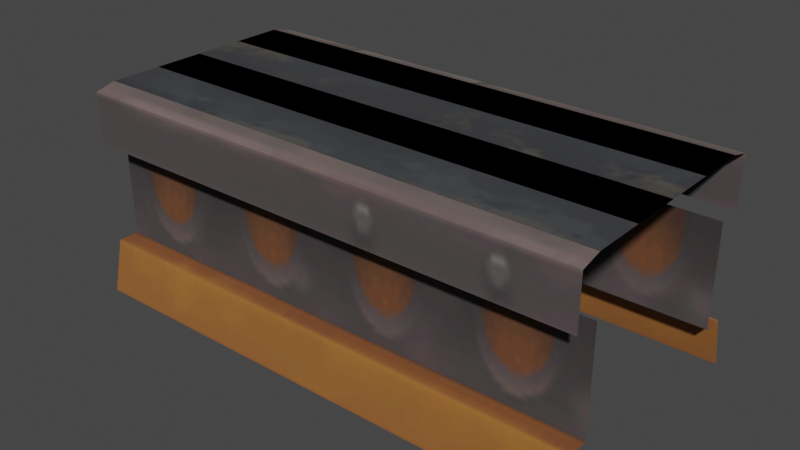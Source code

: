 # Source: conveyor_x2_1.blend  (saved by Blender 3.4.6; exported with 4.5.12 LTS)
import bpy
from mathutils import Matrix  # noqa: F401  (used for matrix-valued properties, if any)

bpy.ops.wm.read_factory_settings(use_empty=True)
scene = bpy.context.scene
scene.name = 'Scene'

# ---- collections
col_collection = bpy.data.collections.new('Collection'); scene.collection.children.link(col_collection)

# ---- images (referenced by path relative to the original .blend; pixels are not part of the script)
import os
ASSET_DIR = os.environ.get("B2B_ASSET_DIR", "")  # directory of the original .blend (textures are referenced by path, not embedded)
HERE = os.path.dirname(os.path.abspath(__file__))  # packed textures are extracted next to this script under _unpacked/

def load_image(name, relpath, width, height, colorspace="sRGB"):
    """Load a texture the original file referenced (path relative to the .blend, or extracted next to this script)."""
    p = next((c for c in (os.path.join(HERE, relpath), os.path.join(ASSET_DIR, relpath)) if relpath and os.path.exists(c)), "")
    if p:
        img = bpy.data.images.load(p, check_existing=True)
        img.name = name
    else:  # same state as the original file: an image datablock whose file is absent (Cycles renders it pink)
        img = bpy.data.images.new(name, width, height)
        img.source = "FILE"
        img.filepath = "//" + (relpath or name)
    img.colorspace_settings.name = colorspace
    return img
img_image_0 = load_image('Image_0', '_unpacked/Image_0.e76a8254.png', 256, 128, 'sRGB')
img_image_1 = load_image('Image_1', '_unpacked/Image_1.2bf9854b.png', 256, 64, 'sRGB')

# ---- materials (node trees are filled in below, after node groups)
mat_countertop_01 = bpy.data.materials.new('countertop_01')
mat_countertop_01.use_backface_culling = True
mat_countertop_01.use_transparent_shadow = False
mat_conveyorbelt = bpy.data.materials.new('conveyorbelt')
mat_conveyorbelt.use_backface_culling = True
mat_conveyorbelt.use_transparent_shadow = False

# ---- material node trees
mat_countertop_01.use_nodes = True; mat_countertop_01.node_tree.nodes.clear()
_N = mat_countertop_01.node_tree.nodes; _L = mat_countertop_01.node_tree.links
n0 = _N.new('ShaderNodeBsdfPrincipled'); n0.name = 'Principled BSDF'; n0.location = (10, 300)
n0.distribution = 'GGX'
n0.subsurface_method = 'RANDOM_WALK_SKIN'
n0.inputs[2].default_value = 1.0
n0.inputs[27].default_value = (0.0, 0.0, 0.0, 1.0)
n0.inputs[28].default_value = 1.0
n1 = _N.new('ShaderNodeOutputMaterial'); n1.name = 'Material Output'; n1.location = (320, 270)
n2 = _N.new('ShaderNodeTexImage'); n2.name = 'Image Texture'; n2.location = (-440, 210)
n2.label = 'BASE COLOR'
n2.image = img_image_0
_L.new(n0.outputs[0], n1.inputs[0])
_L.new(n2.outputs[0], n0.inputs[0])
_L.new(n2.outputs[1], n0.inputs[4])
n1.is_active_output = True
mat_conveyorbelt.use_nodes = True; mat_conveyorbelt.node_tree.nodes.clear()
_N = mat_conveyorbelt.node_tree.nodes; _L = mat_conveyorbelt.node_tree.links
n0 = _N.new('ShaderNodeBsdfPrincipled'); n0.name = 'Principled BSDF'; n0.location = (10, 300)
n0.distribution = 'GGX'
n0.subsurface_method = 'RANDOM_WALK_SKIN'
n0.inputs[2].default_value = 1.0
n0.inputs[27].default_value = (0.0, 0.0, 0.0, 1.0)
n0.inputs[28].default_value = 1.0
n1 = _N.new('ShaderNodeOutputMaterial'); n1.name = 'Material Output'; n1.location = (320, 270)
n2 = _N.new('ShaderNodeTexImage'); n2.name = 'Image Texture'; n2.location = (-440, 210)
n2.label = 'BASE COLOR'
n2.image = img_image_1
_L.new(n0.outputs[0], n1.inputs[0])
_L.new(n2.outputs[0], n0.inputs[0])
_L.new(n2.outputs[1], n0.inputs[4])
n1.is_active_output = True

# ---- world
world_world = bpy.data.worlds.new('World'); scene.world = world_world
world_world.use_nodes = True; world_world.node_tree.nodes.clear()
_N = world_world.node_tree.nodes; _L = world_world.node_tree.links
n0 = _N.new('ShaderNodeOutputWorld'); n0.name = 'World Output'; n0.location = (300, 300)
n1 = _N.new('ShaderNodeBackground'); n1.name = 'Background'; n1.location = (10, 300)
n1.inputs[0].default_value = (0.05088, 0.05088, 0.05088, 1.0)
_L.new(n1.outputs[0], n0.inputs[0])
n0.is_active_output = True
world_world.color = (0.05088, 0.05088, 0.05088)
world_world.use_sun_shadow = False
world_world.sun_shadow_jitter_overblur = 0.0

# ---- meshes
me_rsrc_world_prop_clockworks_factory_conveyor_x2_01_meshnodes__co = bpy.data.meshes.new('rsrc.world.prop.clockworks.factory.conveyor_x2_01-MeshNodes["co')
me_rsrc_world_prop_clockworks_factory_conveyor_x2_01_meshnodes__co.from_pydata([(-0.5, -0.2, -0.46), (1.5, -0.2, -0.46), (-0.5, -0.2, -0.38), (-0.5, 0.0, -0.504), (1.5, 0.0, -0.504), (1.5, -0.2, -0.38), (1.5, -0.6, -0.38), (-0.5, -0.6, -0.38), (-0.5, -0.6, -0.48), (1.5, -0.6, -0.48), (1.5, -0.2, 0.46), (1.5, 0.0, 0.504), (-0.5, 0.0, 0.504), (-0.5, -0.2, 0.46), (1.5, -0.2, 0.38), (-0.5, -0.2, 0.38), (-0.5, -0.6, 0.38), (1.5, -0.6, 0.38), (1.5, -0.6, 0.48), (-0.5, -0.6, 0.48), (-0.5, -0.8, 0.48), (1.5, -0.8, 0.48), (-0.5, -0.8, -0.48), (1.5, -0.8, -0.48), (1.5, -0.82, -0.4), (-0.5, -0.82, -0.4), (-0.5, -0.82, 0.4), (1.5, -0.82, 0.4)], [], [(0, 1, 5), (5, 2, 0), (3, 4, 1), (1, 0, 3), (2, 5, 6), (6, 7, 2), (8, 9, 23), (23, 22, 8), (10, 13, 15), (15, 14, 10), (11, 12, 13), (13, 10, 11), (14, 15, 16), (16, 17, 14), (18, 19, 20), (20, 21, 18), (22, 23, 24), (24, 25, 22), (21, 20, 26), (26, 27, 21)])
_uv = me_rsrc_world_prop_clockworks_factory_conveyor_x2_01_meshnodes__co.uv_layers.new(name='UVMap')
_uv.uv.foreach_set('vector', [0.0, 0.06813, 0.5, 0.06813, 0.5, 0.09526, 0.5, 0.09526, 0.0, 0.09526, 0.0, 0.06813, 0.0, 0.0, 0.5, 0.0, 0.5, 0.06813, 0.5, 0.06813, 0.0, 0.06813, 0.0, 0.0, 0.0, 0.1097, 0.5, 0.1097, 0.5, 0.2453, 0.5, 0.2453, 0.0, 0.2453, 0.0, 0.1097, 0.0, 0.2627, 0.5, 0.2627, 0.5, 0.3305, 0.5, 0.3305, 0.0, 0.3305, 0.0, 0.2627, 0.5, 0.06806, 1.0, 0.06806, 1.0, 0.09526, 1.0, 0.09526, 0.5, 0.09526, 0.5, 0.06806, 0.5, 0.0, 1.0, 0.0, 1.0, 0.06806, 1.0, 0.06806, 0.5, 0.06806, 0.5, 0.0, 0.5, 0.1097, 1.0, 0.1097, 1.0, 0.2453, 1.0, 0.2453, 0.5, 0.2453, 0.5, 0.1097, 0.5, 0.2627, 1.0, 0.2627, 1.0, 0.3308, 1.0, 0.3308, 0.5, 0.3308, 0.5, 0.2627, 0.0, 0.3305, 0.5, 0.3305, 0.5, 0.36, 0.5, 0.36, 0.0, 0.36, 0.0, 0.3305, 0.5, 0.3308, 1.0, 0.3308, 1.0, 0.36, 1.0, 0.36, 0.5, 0.36, 0.5, 0.3308])
me_rsrc_world_prop_clockworks_factory_conveyor_x2_01_meshnodes__co.materials.append(mat_countertop_01)
me_rsrc_world_prop_clockworks_factory_conveyor_x2_01_meshnodes__co.update()
me_rsrc_world_prop_clockworks_factory_conveyor_x2_01_meshnodes__co.normals_split_custom_set([tuple(v) for v in zip(*[iter([0.0, -1.0, 0.0, 0.0, -1.0, 0.0, 0.0, -1.0, 0.0, 0.0, -1.0, 0.0, 0.0, -1.0, 0.0, 0.0, -1.0, 0.0, 0.0, -0.2149, -0.9766, 0.0, -0.2149, -0.9766, 0.0, -0.2149, -0.9766, 0.0, -0.2149, -0.9766, 0.0, -0.2149, -0.9766, 0.0, -0.2149, -0.9766, 0.0, 0.0, -1.0, 0.0, 0.0, -1.0, 0.0, 0.0, -1.0, 0.0, 0.0, -1.0, 0.0, 0.0, -1.0, 0.0, 0.0, -1.0, 0.0, 0.0, -1.0, 0.0, 0.0, -1.0, 0.0, 0.0, -1.0, 0.0, 0.0, -1.0, 0.0, 0.0, -1.0, 0.0, 0.0, -1.0, 0.0, -1.0, 0.0, 0.0, -1.0, 0.0, 0.0, -1.0, 0.0, 0.0, -1.0, 0.0, 0.0, -1.0, 0.0, 0.0, -1.0, 0.0, 0.0, -0.2149, 0.9766, 0.0, -0.2149, 0.9766, 0.0, -0.2149, 0.9766, 0.0, -0.2149, 0.9766, 0.0, -0.2149, 0.9766, 0.0, -0.2149, 0.9766, 0.0, 0.0, 1.0, 0.0, 0.0, 1.0, 0.0, 0.0, 1.0, 0.0, 0.0, 1.0, 0.0, 0.0, 1.0, 0.0, 0.0, 1.0, 0.0, 0.0, 1.0, 0.0, 0.0, 1.0, 0.0, 0.0, 1.0, 0.0, 0.0, 1.0, 0.0, 0.0, 1.0, 0.0, 0.0, 1.0, 0.0, -0.9701, -0.2425, 0.0, -0.9701, -0.2425, 0.0, -0.9701, -0.2425, 0.0, -0.9701, -0.2425, 0.0, -0.9701, -0.2425, 0.0, -0.9701, -0.2425, 0.0, -0.9701, 0.2425, 0.0, -0.9701, 0.2425, 0.0, -0.9701, 0.2425, 0.0, -0.9701, 0.2425, 0.0, -0.9701, 0.2425, 0.0, -0.9701, 0.2425])] * 3)])
me_rsrc_world_prop_clockworks_factory_conveyor_x2_01_meshnodes__be = bpy.data.meshes.new('rsrc.world.prop.clockworks.factory.conveyor_x2_01-MeshNodes["be')
me_rsrc_world_prop_clockworks_factory_conveyor_x2_01_meshnodes__be.from_pydata([(-0.5, -0.82, 0.4), (-0.5, -0.82, -0.4), (1.5, -0.82, 0.4), (1.5, -0.82, -0.4)], [], [(0, 1, 2), (3, 2, 1)])
_uv = me_rsrc_world_prop_clockworks_factory_conveyor_x2_01_meshnodes__be.uv_layers.new(name='UVMap')
_uv.uv.foreach_set('vector', [-1.031e-05, 1.0, -1.037e-05, 6.557e-07, 0.5, 1.0, 0.5, 0.0, 0.5, 1.0, -1.037e-05, 6.557e-07])
me_rsrc_world_prop_clockworks_factory_conveyor_x2_01_meshnodes__be.materials.append(mat_conveyorbelt)
me_rsrc_world_prop_clockworks_factory_conveyor_x2_01_meshnodes__be.update()
me_rsrc_world_prop_clockworks_factory_conveyor_x2_01_meshnodes__be.normals_split_custom_set([tuple(v) for v in zip(*[iter([0.0, -1.0, 0.0, 0.0, -1.0, 0.0, 0.0, -1.0, 0.0, 0.0, -1.0, 0.0, 0.0, -1.0, 0.0, 0.0, -1.0, 0.0])] * 3)])
me_rsrc_world_prop_clockworks_factory_conveyor_x2_01_meshnodes = bpy.data.meshes.new('rsrc.world.prop.clockworks.factory.conveyor_x2_01-MeshNodes')
me_rsrc_world_prop_clockworks_factory_conveyor_x2_01_meshnodes.from_pydata([(-0.5, -0.82, 0.4), (-0.5, -0.82, -0.4), (1.5, -0.82, 0.4), (1.5, -0.82, -0.4)], [], [(0, 1, 2), (3, 2, 1)])
_uv = me_rsrc_world_prop_clockworks_factory_conveyor_x2_01_meshnodes.uv_layers.new(name='UVMap')
_uv.uv.foreach_set('vector', [-1.031e-05, 1.0, -1.037e-05, 6.557e-07, 0.5, 1.0, 0.5, 0.0, 0.5, 1.0, -1.037e-05, 6.557e-07])
me_rsrc_world_prop_clockworks_factory_conveyor_x2_01_meshnodes.materials.append(mat_conveyorbelt)
me_rsrc_world_prop_clockworks_factory_conveyor_x2_01_meshnodes.update()
me_rsrc_world_prop_clockworks_factory_conveyor_x2_01_meshnodes.normals_split_custom_set([tuple(v) for v in zip(*[iter([0.0, -1.0, 0.0, 0.0, -1.0, 0.0, 0.0, -1.0, 0.0, 0.0, -1.0, 0.0, 0.0, -1.0, 0.0, 0.0, -1.0, 0.0])] * 3)])

# ---- objects
ob_factory_conveyor_x2_01_meshnodes__conveyor_base = bpy.data.objects.new('factory.conveyor_x2_01-MeshNodes["conveyor_base"]', me_rsrc_world_prop_clockworks_factory_conveyor_x2_01_meshnodes__co)
ob_factory_conveyor_x2_01_meshnodes__belt_on = bpy.data.objects.new('factory.conveyor_x2_01-MeshNodes["belt_on"]', me_rsrc_world_prop_clockworks_factory_conveyor_x2_01_meshnodes__be)
ob_factory_conveyor_x2_01_meshnodes__belt_off = bpy.data.objects.new('factory.conveyor_x2_01-MeshNodes["belt_off"]', me_rsrc_world_prop_clockworks_factory_conveyor_x2_01_meshnodes)

# ---- transforms, parenting, visibility, modifiers, constraints
ob_factory_conveyor_x2_01_meshnodes__conveyor_base.location = (0.0, 0.0, 0.0)
ob_factory_conveyor_x2_01_meshnodes__conveyor_base.rotation_mode = 'QUATERNION'
ob_factory_conveyor_x2_01_meshnodes__conveyor_base.rotation_quaternion = (0.7071, -0.7071, -1.57e-16, -9.358e-24)
ob_factory_conveyor_x2_01_meshnodes__belt_on.location = (0.0, 0.0, 0.0)
ob_factory_conveyor_x2_01_meshnodes__belt_on.rotation_mode = 'QUATERNION'
ob_factory_conveyor_x2_01_meshnodes__belt_on.rotation_quaternion = (0.7071, -0.7071, -1.57e-16, -9.358e-24)
ob_factory_conveyor_x2_01_meshnodes__belt_off.location = (0.0, 0.0, 0.0)
ob_factory_conveyor_x2_01_meshnodes__belt_off.rotation_mode = 'QUATERNION'
ob_factory_conveyor_x2_01_meshnodes__belt_off.rotation_quaternion = (0.7071, -0.7071, -1.57e-16, -9.358e-24)

# ---- collection membership
scene.collection.objects.link(ob_factory_conveyor_x2_01_meshnodes__conveyor_base)
scene.collection.objects.link(ob_factory_conveyor_x2_01_meshnodes__belt_on)
scene.collection.objects.link(ob_factory_conveyor_x2_01_meshnodes__belt_off)

# ---- scene / render settings (as saved in the file)
scene.frame_start = 1; scene.frame_end = 250; scene.frame_set(1)
scene.render.engine = 'BLENDER_EEVEE_NEXT'
scene.cycles.sampling_pattern = 'TABULATED_SOBOL'
scene.cycles.use_light_tree = False
scene.view_settings.view_transform = 'Filmic'
bpy.context.view_layer.update()

# ---- added for rendering (the .blend has no active camera and no usable light): camera, sun
cam_auto = bpy.data.cameras.new('AutoCamera')
cam_auto.lens = 50.0
cam_auto.sensor_width = 36.0
cam_auto.clip_end = 1000.0
ob_auto_camera = bpy.data.objects.new('AutoCamera', cam_auto)
scene.collection.objects.link(ob_auto_camera)
ob_auto_camera.location = (2.70677, -2.64812, 2.17542)
ob_auto_camera.rotation_euler = (1.09748, -7.21219e-08, 0.694738)
scene.camera = ob_auto_camera
light_auto_sun = bpy.data.lights.new('AutoSun', 'SUN')
light_auto_sun.energy = 3.0
light_auto_sun.angle = 0.0523599
ob_auto_sun = bpy.data.objects.new('AutoSun', light_auto_sun)
scene.collection.objects.link(ob_auto_sun)
ob_auto_sun.rotation_euler = (0.872665, 0.174533, 0.523599)
bpy.context.view_layer.update()
